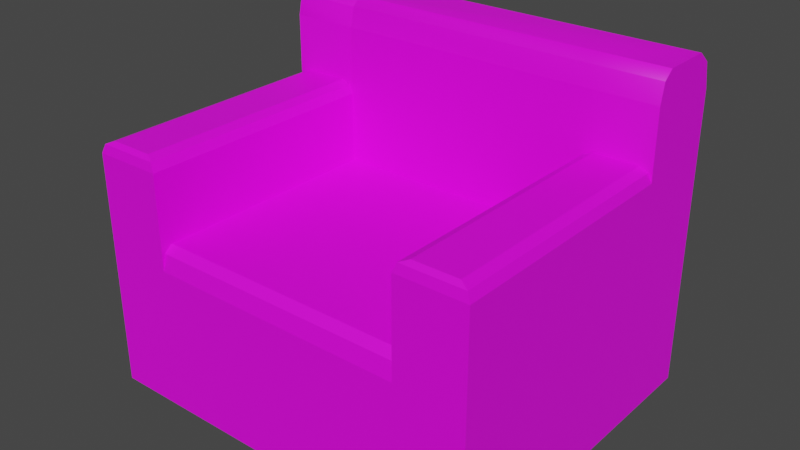 # Source: couch1.blend  (saved by Blender 2.82.7; exported with 4.5.12 LTS)
import bpy
from mathutils import Matrix  # noqa: F401  (used for matrix-valued properties, if any)

bpy.ops.wm.read_factory_settings(use_empty=True)
scene = bpy.context.scene
scene.name = 'Scene'

# ---- collections
col_collection = bpy.data.collections.new('Collection'); scene.collection.children.link(col_collection)

# ---- images (referenced by path relative to the original .blend; pixels are not part of the script)
import os
ASSET_DIR = os.environ.get("B2B_ASSET_DIR", "")  # directory of the original .blend (textures are referenced by path, not embedded)
HERE = os.path.dirname(os.path.abspath(__file__))  # packed textures are extracted next to this script under _unpacked/

def load_image(name, relpath, width, height, colorspace="sRGB"):
    """Load a texture the original file referenced (path relative to the .blend, or extracted next to this script)."""
    p = next((c for c in (os.path.join(HERE, relpath), os.path.join(ASSET_DIR, relpath)) if relpath and os.path.exists(c)), "")
    if p:
        img = bpy.data.images.load(p, check_existing=True)
        img.name = name
    else:  # same state as the original file: an image datablock whose file is absent (Cycles renders it pink)
        img = bpy.data.images.new(name, width, height)
        img.source = "FILE"
        img.filepath = "//" + (relpath or name)
    img.colorspace_settings.name = colorspace
    return img
img_leather_png = load_image('leather.png', 'leather.png', 1024, 1024, 'sRGB')

# ---- materials (node trees are filled in below, after node groups)
mat_material_001 = bpy.data.materials.new('Material.001')
mat_material_001.use_transparent_shadow = False

# ---- material node trees
mat_material_001.use_nodes = True; mat_material_001.node_tree.nodes.clear()
_N = mat_material_001.node_tree.nodes; _L = mat_material_001.node_tree.links
n0 = _N.new('ShaderNodeOutputMaterial'); n0.name = 'Material Output'; n0.location = (300, 300)
n1 = _N.new('ShaderNodeBsdfPrincipled'); n1.name = 'Principled BSDF'; n1.location = (10, 300)
n1.distribution = 'GGX'
n1.subsurface_method = 'BURLEY'
n1.inputs[3].default_value = 1.45
n1.inputs[27].default_value = (0.0, 0.0, 0.0, 1.0)
n1.inputs[28].default_value = 1.0
n2 = _N.new('ShaderNodeTexImage'); n2.name = 'Image Texture'; n2.location = (-466, 162)
n2.image = img_leather_png
n2.interpolation = 'Closest'
_L.new(n1.outputs[0], n0.inputs[0])
_L.new(n2.outputs[0], n1.inputs[0])
n0.is_active_output = True

# ---- world
world_world = bpy.data.worlds.new('World'); scene.world = world_world
world_world.use_nodes = True; world_world.node_tree.nodes.clear()
_N = world_world.node_tree.nodes; _L = world_world.node_tree.links
n0 = _N.new('ShaderNodeOutputWorld'); n0.name = 'World Output'; n0.location = (300, 300)
n1 = _N.new('ShaderNodeBackground'); n1.name = 'Background'; n1.location = (10, 300)
n1.inputs[0].default_value = (0.05088, 0.05088, 0.05088, 1.0)
_L.new(n1.outputs[0], n0.inputs[0])
n0.is_active_output = True
world_world.color = (0.05088, 0.05088, 0.05088)
world_world.use_sun_shadow = False
world_world.sun_shadow_jitter_overblur = 0.0

# ---- meshes
me_plane = bpy.data.meshes.new('Plane')
me_plane.from_pydata([(0.6, -1.0, 0.0), (0.6, 1.0, 0.0), (0.6, -1.0, 0.5), (0.6, 1.0, 0.5), (0.6, 0.5, 0.0), (0.6, 0.5, 0.5), (0.3925, -1.0, 0.0), (0.3925, 0.5, 0.5), (0.3925, 0.5, 0.0), (0.6, 1.0, 0.8892), (0.6, 0.8892, 1.0), (0.6, 0.9675, 0.9675), (0.6, 0.5846, 1.0), (0.6, 0.5, 0.9154), (0.6, 0.5248, 0.9752), (0.3925, 0.5846, 1.0), (0.3925, 0.5, 0.9154), (0.3925, 0.5248, 0.9752), (0.4301, -0.9624, 0.75), (0.3925, -1.0, 0.7124), (0.4035, -0.989, 0.739), (0.6, -1.0, 0.7124), (0.5624, -0.9624, 0.75), (0.589, -0.989, 0.739), (0.5624, 0.5, 0.75), (0.6, 0.5, 0.7124), (0.589, 0.5, 0.739), (0.3925, 0.5, 0.7124), (0.4301, 0.5, 0.75), (0.4035, 0.5, 0.739), (0.3925, -0.9299, 0.5), (0.3925, -1.0, 0.4299), (0.3925, -0.9795, 0.4795), (0.3925, -1.0, 0.5), (-0.6, -1.0, 0.0), (-0.6, 1.0, 0.0), (-0.6, -1.0, 0.5), (-0.6, 1.0, 0.5), (-0.6, 0.5, 0.0), (-0.6, 0.5, 0.5), (-0.3925, -1.0, 0.0), (-0.3925, 0.5, 0.5), (-0.3925, 0.5, 0.0), (-0.6, 1.0, 0.8892), (-0.6, 0.8892, 1.0), (-0.6, 0.9675, 0.9675), (-0.6, 0.5846, 1.0), (-0.6, 0.5, 0.9154), (-0.6, 0.5248, 0.9752), (-0.3925, 0.5846, 1.0), (-0.3925, 0.5, 0.9154), (-0.3925, 0.5248, 0.9752), (-0.4301, -0.9624, 0.75), (-0.3925, -1.0, 0.7124), (-0.4035, -0.989, 0.739), (-0.6, -1.0, 0.7124), (-0.5624, -0.9624, 0.75), (-0.589, -0.989, 0.739), (-0.5624, 0.5, 0.75), (-0.6, 0.5, 0.7124), (-0.589, 0.5, 0.739), (-0.3925, 0.5, 0.7124), (-0.4301, 0.5, 0.75), (-0.4035, 0.5, 0.739), (-0.3925, -0.9299, 0.5), (-0.3925, -1.0, 0.4299), (-0.3925, -0.9795, 0.4795), (-0.3925, -1.0, 0.5), (0.0, -1.0, 0.0), (0.0, 0.5, 0.0)], [], [(5, 3, 9, 11, 10, 12, 14, 13), (4, 1, 3, 5), (0, 4, 5, 2), (6, 8, 4, 0), (68, 69, 8, 6), (7, 41, 64, 30), (7, 5, 13, 16), (2, 5, 25, 21), (18, 22, 24, 28), (27, 7, 30, 33, 19), (12, 15, 17, 14), (14, 17, 16, 13), (19, 21, 23, 20), (20, 23, 22, 18), (21, 25, 26, 23), (23, 26, 24, 22), (18, 28, 29, 20), (20, 29, 27, 19), (51, 50, 16, 17), (32, 66, 65, 31), (30, 64, 66, 32), (0, 2, 33, 31, 6), (33, 2, 21, 19), (32, 31, 33, 30), (49, 51, 17, 15), (16, 50, 41, 7), (39, 47, 48, 46, 44, 45, 43, 37), (38, 39, 37, 35), (34, 36, 39, 38), (40, 34, 38, 42), (68, 40, 42, 69), (41, 50, 47, 39), (36, 55, 59, 39), (52, 62, 58, 56), (61, 53, 67, 64, 41), (46, 48, 51, 49), (48, 47, 50, 51), (53, 54, 57, 55), (54, 52, 56, 57), (55, 57, 60, 59), (57, 56, 58, 60), (52, 54, 63, 62), (54, 53, 61, 63), (34, 40, 65, 67, 36), (67, 53, 55, 36), (66, 64, 67, 65), (12, 10, 44, 46, 49, 15), (11, 45, 44, 10), (9, 43, 45, 11), (3, 37, 43, 9), (1, 35, 37, 3), (1, 4, 8, 69, 42, 38, 35), (31, 65, 40, 68, 6)])
_uv = me_plane.uv_layers.new(name='UVMap')
_uv.uv.foreach_set('vector', [0.7532, 0.5981, 1.003, 0.5981, 1.003, 0.4035, 0.987, 0.3643, 0.9478, 0.3481, 0.7955, 0.3481, 0.7656, 0.3605, 0.7532, 0.3904, 0.7532, 0.8481, 1.003, 0.8481, 1.003, 0.5981, 0.7532, 0.5981, 0.003199, 0.8481, 0.7532, 0.8481, 0.7532, 0.5981, 0.003199, 0.5981, 0.6495, 1.001, 0.6495, 0.2507, 0.7532, 0.2507, 0.7532, 1.001, 0.4532, 1.001, 0.4532, 0.2507, 0.6495, 0.2507, 0.6495, 1.001, 0.6495, 0.2507, 0.257, 0.2507, 0.257, 0.9657, 0.6495, 0.9657, 0.6495, 0.5981, 0.7532, 0.5981, 0.7532, 0.3904, 0.6495, 0.3904, 0.003199, 0.5981, 0.7532, 0.5981, 0.7532, 0.4919, 0.003199, 0.4919, 0.6683, 0.9819, 0.7344, 0.9819, 0.7344, 0.2507, 0.6683, 0.2507, 0.7532, 0.4919, 0.7532, 0.5981, 0.03826, 0.5981, 0.003199, 0.5981, 0.003199, 0.4919, 0.7532, 0.2084, 0.6495, 0.2084, 0.6495, 0.2383, 0.7532, 0.2383, 0.7532, 0.3605, 0.6495, 0.3605, 0.6495, 0.3904, 0.7532, 0.3904, 0.6495, 0.4919, 0.7532, 0.4919, 0.7477, 0.4786, 0.655, 0.4786, 0.655, 0.9952, 0.7477, 0.9952, 0.7344, 0.9819, 0.6683, 0.9819, 0.003199, 0.4919, 0.7532, 0.4919, 0.7532, 0.4786, 0.008705, 0.4786, 0.7477, 0.9952, 0.7477, 0.2507, 0.7344, 0.2507, 0.7344, 0.9819, 0.6683, 0.9819, 0.6683, 0.2507, 0.655, 0.2507, 0.655, 0.9952, 0.008705, 0.4786, 0.7532, 0.4786, 0.7532, 0.4919, 0.003199, 0.4919, 0.257, 0.3605, 0.257, 0.3904, 0.6495, 0.3904, 0.6495, 0.3605, 0.6495, 0.6084, 0.257, 0.6084, 0.257, 0.6332, 0.6495, 0.6332, 0.6495, 0.9657, 0.257, 0.9657, 0.257, 0.9905, 0.6495, 0.9905, 0.7532, 0.8481, 0.7532, 0.5981, 0.6495, 0.5981, 0.6495, 0.6332, 0.6495, 0.8481, 0.6495, 0.5981, 0.7532, 0.5981, 0.7532, 0.4919, 0.6495, 0.4919, 0.01347, 0.6084, 0.003199, 0.6332, 0.003199, 0.5981, 0.03826, 0.5981, 0.257, 0.2084, 0.257, 0.2383, 0.6495, 0.2383, 0.6495, 0.2084, 0.6495, 0.3904, 0.257, 0.3904, 0.257, 0.5981, 0.6495, 0.5981, 0.7532, 0.5981, 0.7532, 0.3904, 0.7656, 0.3605, 0.7955, 0.3481, 0.9478, 0.3481, 0.987, 0.3643, 1.003, 0.4035, 1.003, 0.5981, 0.7532, 0.8481, 0.7532, 0.5981, 1.003, 0.5981, 1.003, 0.8481, 0.003199, 0.8481, 0.003199, 0.5981, 0.7532, 0.5981, 0.7532, 0.8481, 0.257, 1.001, 0.1532, 1.001, 0.1532, 0.2507, 0.257, 0.2507, 0.4532, 1.001, 0.257, 1.001, 0.257, 0.2507, 0.4532, 0.2507, 0.257, 0.5981, 0.257, 0.3904, 0.1532, 0.3904, 0.1532, 0.5981, 0.003199, 0.5981, 0.003199, 0.4919, 0.7532, 0.4919, 0.7532, 0.5981, 0.2382, 0.9819, 0.2382, 0.2507, 0.172, 0.2507, 0.172, 0.9819, 0.7532, 0.4919, 0.003199, 0.4919, 0.003199, 0.5981, 0.03826, 0.5981, 0.7532, 0.5981, 0.1532, 0.2084, 0.1532, 0.2383, 0.257, 0.2383, 0.257, 0.2084, 0.1532, 0.3605, 0.1532, 0.3904, 0.257, 0.3904, 0.257, 0.3605, 0.257, 0.4919, 0.2515, 0.4786, 0.1588, 0.4786, 0.1532, 0.4919, 0.2515, 0.9952, 0.2382, 0.9819, 0.172, 0.9819, 0.1588, 0.9952, 0.003199, 0.4919, 0.008705, 0.4786, 0.7532, 0.4786, 0.7532, 0.4919, 0.1588, 0.9952, 0.172, 0.9819, 0.172, 0.2507, 0.1588, 0.2507, 0.2382, 0.9819, 0.2515, 0.9952, 0.2515, 0.2507, 0.2382, 0.2507, 0.008705, 0.4786, 0.003199, 0.4919, 0.7532, 0.4919, 0.7532, 0.4786, 0.1532, 0.8481, 0.257, 0.8481, 0.257, 0.6332, 0.257, 0.5981, 0.1532, 0.5981, 0.257, 0.5981, 0.257, 0.4919, 0.1532, 0.4919, 0.1532, 0.5981, 0.01347, 0.6084, 0.03826, 0.5981, 0.003199, 0.5981, 0.003199, 0.6332, 0.7532, 0.2084, 0.7532, 0.05614, 0.1532, 0.05614, 0.1532, 0.2084, 0.257, 0.2084, 0.6495, 0.2084, 0.7532, 0.01697, 0.1532, 0.01697, 0.1532, 0.05614, 0.7532, 0.05614, 0.7532, 0.4035, 0.1532, 0.4035, 0.1532, 0.3643, 0.7532, 0.3643, 0.7532, 0.5981, 0.1532, 0.5981, 0.1532, 0.4035, 0.7532, 0.4035, 0.7532, 0.8481, 0.1532, 0.8481, 0.1532, 0.5981, 0.7532, 0.5981, 0.7532, 0.0007385, 0.7532, 0.2507, 0.6495, 0.2507, 0.4532, 0.2507, 0.257, 0.2507, 0.1532, 0.2507, 0.1532, 0.0007385, 0.6495, 0.6332, 0.257, 0.6332, 0.257, 0.8481, 0.4532, 0.8481, 0.6495, 0.8481])
me_plane.materials.append(mat_material_001)
me_plane.use_remesh_fix_poles = True
me_plane.use_remesh_preserve_attributes = False
me_plane.use_mirror_vertex_groups = False
me_plane.update()
me_plane.normals_split_custom_set([tuple(v) for v in zip(*[iter([1.0, -3.05e-08, 0.0, 1.0, -3.05e-08, 0.0, 1.0, -3.05e-08, 0.0, 1.0, -3.05e-08, 0.0, 1.0, -3.05e-08, 0.0, 1.0, -3.05e-08, 0.0, 1.0, -3.05e-08, 0.0, 1.0, -3.05e-08, 0.0, 1.0, 0.0, 0.0, 1.0, 0.0, 0.0, 1.0, 0.0, 0.0, 1.0, 0.0, 0.0, 1.0, 0.0, 0.0, 1.0, 0.0, 0.0, 1.0, 0.0, 0.0, 1.0, 0.0, 0.0, 0.0, 0.0, -1.0, 0.0, 0.0, -1.0, 0.0, 0.0, -1.0, 0.0, 0.0, -1.0, 0.0, 0.0, -1.0, 0.0, 0.0, -1.0, 0.0, 0.0, -1.0, 0.0, 0.0, -1.0, 0.0, 0.0, 1.0, 0.0, 0.0, 1.0, 0.0, 0.0, 1.0, 0.0, 0.0, 1.0, 0.0, -1.0, 0.0, 0.0, -1.0, 0.0, 0.3887, -0.9184, 0.07438, 4.683e-06, -0.9952, 0.09802, 1.0, 0.0, 0.0, 1.0, 0.0, 0.0, 1.0, 0.0, 0.0, 1.0, 0.0, 0.0, -6.162e-07, 0.0, 1.0, -6.162e-07, 0.0, 1.0, -6.162e-07, 0.0, 1.0, -6.162e-07, 0.0, 1.0, -1.0, 0.0, 0.0, -1.0, 0.0, 0.0, -1.0, 0.0, 0.0, -1.0, 0.0, 0.0, -1.0, 0.0, 0.0, 0.3373, -0.2689, 0.9022, 4.007e-06, -0.3038, 0.9527, 9.364e-06, -0.5556, 0.8315, 0.4072, -0.4781, 0.7782, 0.4072, -0.7782, 0.4781, 9.32e-06, -0.8315, 0.5556, 4.705e-06, -0.9569, 0.2903, 0.3887, -0.8769, 0.2827, -2.134e-07, -0.9239, 0.3827, -2.134e-07, -0.9239, 0.3827, -2.134e-07, -0.9239, 0.3827, -2.134e-07, -0.9239, 0.3827, 0.0, -0.3827, 0.9239, 0.0, -0.3827, 0.9239, 0.0, -0.3827, 0.9239, 0.0, -0.3827, 0.9239, 0.9239, 0.0, 0.3827, 0.9239, 0.0, 0.3827, 0.9239, 0.0, 0.3827, 0.9239, 0.0, 0.3827, 0.3827, 0.0, 0.9239, 0.3827, 0.0, 0.9239, 0.3827, 0.0, 0.9239, 0.3827, 0.0, 0.9239, -0.3827, 0.0, 0.9239, -0.3827, 0.0, 0.9239, -0.3827, 0.0, 0.9239, -0.3827, 0.0, 0.9239, -0.9239, 0.0, 0.3827, -0.9239, 0.0, 0.3827, -0.9239, 0.0, 0.3827, -0.9239, 0.0, 0.3827, -0.1951, -0.9061, 0.3753, -0.09802, -0.9194, 0.3809, -3.289e-05, -0.9569, 0.2903, -9.364e-06, -0.8315, 0.5556, 0.0, -0.9239, 0.3827, 0.0, -0.9239, 0.3827, 0.0, -0.9239, 0.3827, 0.0, -0.9239, 0.3827, 0.0, -0.3827, 0.9239, 0.0, -0.3827, 0.9239, 0.0, -0.3827, 0.9239, 0.0, -0.3827, 0.9239, -2.873e-07, -1.0, 0.0, -2.873e-07, -1.0, 0.0, -2.873e-07, -1.0, 0.0, -2.873e-07, -1.0, 0.0, -2.873e-07, -1.0, 0.0, -2.873e-07, -1.0, 0.0, -2.873e-07, -1.0, 0.0, -2.873e-07, -1.0, 0.0, -2.873e-07, -1.0, 0.0, -1.0, 5.686e-07, 0.0, -1.0, 5.686e-07, 0.0, -1.0, 5.686e-07, 0.0, -1.0, 5.686e-07, 0.0, -0.08389, -0.3813, 0.9206, -0.1951, -0.3753, 0.9061, -9.32e-06, -0.5556, 0.8315, -4.026e-06, -0.3038, 0.9527, -4.705e-06, -0.9952, 0.09802, -0.09802, -0.9952, -4.705e-06, 0.0, -1.0, 0.0, 0.0, -1.0, 0.0, -1.0, 0.0, 0.0, -1.0, 0.0, 0.0, -1.0, 0.0, 0.0, -1.0, 0.0, 0.0, -1.0, 0.0, 0.0, -1.0, 0.0, 0.0, -1.0, 0.0, 0.0, -1.0, 0.0, 0.0, -1.0, 0.0, 0.0, -1.0, 0.0, 0.0, -1.0, 0.0, 0.0, -1.0, 0.0, 0.0, -1.0, 0.0, 0.0, -1.0, 0.0, 0.0, -1.0, 0.0, 0.0, -1.0, 0.0, 0.0, 0.0, 0.0, -1.0, 0.0, 0.0, -1.0, 0.0, 0.0, -1.0, 0.0, 0.0, -1.0, 0.0, 0.0, -1.0, 0.0, 0.0, -1.0, 0.0, 0.0, -1.0, 0.0, 0.0, -1.0, 0.0, -1.0, 0.0, 0.09802, -0.9952, -4.683e-06, -0.07438, -0.9184, 0.3887, 0.0, -1.0, 0.0, -1.0, 0.0, 0.0, -1.0, 0.0, 0.0, -1.0, 0.0, 0.0, -1.0, 0.0, 0.0, 6.162e-07, 0.0, 1.0, 6.162e-07, 0.0, 1.0, 6.162e-07, 0.0, 1.0, 6.162e-07, 0.0, 1.0, 1.0, 3.276e-09, 0.0, 1.0, 3.276e-09, 0.0, 1.0, 3.276e-09, 0.0, 1.0, 3.276e-09, 0.0, 1.0, 3.276e-09, 0.0, -0.09683, -0.0467, 0.9942, -0.1439, -0.7214, 0.6774, 0.1951, -0.3753, 0.9061, 0.08389, -0.3813, 0.9206, -0.1439, -0.6774, 0.7214, -0.07438, -0.9972, -0.007685, 0.09802, -0.9194, 0.3808, 0.1951, -0.9061, 0.3753, 1.647e-07, -0.9239, 0.3827, 1.647e-07, -0.9239, 0.3827, 1.647e-07, -0.9239, 0.3827, 1.647e-07, -0.9239, 0.3827, 0.0, -0.3827, 0.9239, 0.0, -0.3827, 0.9239, 0.0, -0.3827, 0.9239, 0.0, -0.3827, 0.9239, -0.9239, 0.0, 0.3827, -0.9239, 0.0, 0.3827, -0.9239, 0.0, 0.3827, -0.9239, 0.0, 0.3827, -0.3827, 0.0, 0.9239, -0.3827, 0.0, 0.9239, -0.3827, 0.0, 0.9239, -0.3827, 0.0, 0.9239, 0.3827, 0.0, 0.9239, 0.3827, 0.0, 0.9239, 0.3827, 0.0, 0.9239, 0.3827, 0.0, 0.9239, 0.9239, 0.0, 0.3827, 0.9239, 0.0, 0.3827, 0.9239, 0.0, 0.3827, 0.9239, 0.0, 0.3827, 2.873e-07, -1.0, 0.0, 2.873e-07, -1.0, 0.0, 2.873e-07, -1.0, 0.0, 2.873e-07, -1.0, 0.0, 2.873e-07, -1.0, 0.0, 2.873e-07, -1.0, 0.0, 2.873e-07, -1.0, 0.0, 2.873e-07, -1.0, 0.0, 2.873e-07, -1.0, 0.0, 1.0, 0.0, 0.0, 1.0, 0.0, 0.0, 1.0, 0.0, 0.0, 1.0, 0.0, 0.0, 0.0, 0.0, 1.0, 0.0, 0.0, 1.0, 0.0, 0.0, 1.0, 0.0, 0.0, 1.0, -0.04195, -0.07265, 0.9965, 0.04195, -0.07265, 0.9965, 0.0, 0.3827, 0.9239, 0.0, 0.3827, 0.9239, 0.0, 0.3827, 0.9239, 0.0, 0.3827, 0.9239, 0.0, 0.9239, 0.3827, 0.0, 0.9239, 0.3827, 0.0, 0.9239, 0.3827, 0.0, 0.9239, 0.3827, 0.0, 1.0, 0.0, 0.0, 1.0, 0.0, 0.0, 1.0, 0.0, 0.0, 1.0, 0.0, 0.0, 1.0, 0.0, 0.0, 1.0, 0.0, 0.0, 1.0, 0.0, 0.0, 1.0, 0.0, 0.0, 0.0, -1.0, 0.0, 0.0, -1.0, 0.0, 0.0, -1.0, 0.0, 0.0, -1.0, 0.0, 0.0, -1.0, 0.0, 0.0, -1.0, 0.0, 0.0, -1.0, 0.0, -1.0, 0.0, 0.0, -1.0, 0.0, 0.0, -1.0, 0.0, 0.0, -1.0, 0.0, 0.0, -1.0, 0.0])] * 3)])

# ---- objects
ob_plane = bpy.data.objects.new('Plane', me_plane)

# ---- transforms, parenting, visibility, modifiers, constraints
ob_plane.location = (0.0, 0.0, 0.0)
ob_plane.scale = (1.0, 0.5, 1.0)
ob_plane.lineart.crease_threshold = 0.0

# ---- collection membership
col_collection.objects.link(ob_plane)

# ---- scene / render settings (as saved in the file)
scene.frame_start = 1; scene.frame_end = 250; scene.frame_set(1)
scene.render.engine = 'BLENDER_EEVEE_NEXT'
scene.cycles.use_denoising = False
scene.cycles.samples = 128
scene.cycles.sampling_pattern = 'TABULATED_SOBOL'
scene.cycles.use_adaptive_sampling = False
scene.cycles.use_light_tree = False
scene.view_settings.view_transform = 'Filmic'
bpy.context.view_layer.update()

# ---- added for rendering (the .blend has no active camera and no usable light): camera, sun
cam_auto = bpy.data.cameras.new('AutoCamera')
cam_auto.lens = 50.0
cam_auto.sensor_width = 36.0
cam_auto.clip_end = 1000.0
ob_auto_camera = bpy.data.objects.new('AutoCamera', cam_auto)
scene.collection.objects.link(ob_auto_camera)
ob_auto_camera.location = (1.71604, -2.05924, 1.87283)
ob_auto_camera.rotation_euler = (1.09748, -7.21219e-08, 0.694738)
scene.camera = ob_auto_camera
light_auto_sun = bpy.data.lights.new('AutoSun', 'SUN')
light_auto_sun.energy = 3.0
light_auto_sun.angle = 0.0523599
ob_auto_sun = bpy.data.objects.new('AutoSun', light_auto_sun)
scene.collection.objects.link(ob_auto_sun)
ob_auto_sun.rotation_euler = (0.872665, 0.174533, 0.523599)
bpy.context.view_layer.update()
